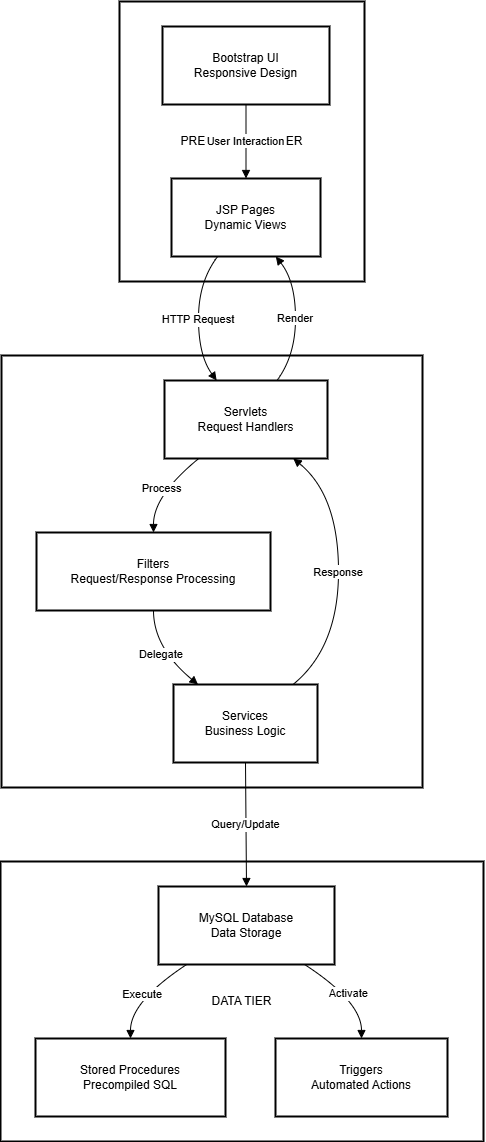

The diagram above was exported from draw.io. Its source (the exported page's mxGraphModel, read from the mxfile embedded in the PNG):
<mxGraphModel dx="1585" dy="1029" grid="1" gridSize="10" guides="1" tooltips="1" connect="1" arrows="1" fold="1" page="1" pageScale="1" pageWidth="850" pageHeight="1100" math="0" shadow="0">
  <root>
    <mxCell id="0" />
    <mxCell id="1" parent="0" />
    <mxCell id="I5NFUqu1UcejWsGxvyl_-21" parent="1" style="whiteSpace=wrap;strokeWidth=2;" value="DATA TIER" vertex="1">
      <mxGeometry height="280" width="483" x="150" y="880" as="geometry" />
    </mxCell>
    <mxCell id="I5NFUqu1UcejWsGxvyl_-22" parent="1" style="whiteSpace=wrap;strokeWidth=2;" value="APPLICATION TIER" vertex="1">
      <mxGeometry height="432" width="421" x="151" y="374" as="geometry" />
    </mxCell>
    <mxCell id="I5NFUqu1UcejWsGxvyl_-23" parent="1" style="whiteSpace=wrap;strokeWidth=2;" value="PRESENTATION TIER" vertex="1">
      <mxGeometry height="280" width="245" x="269" y="20" as="geometry" />
    </mxCell>
    <mxCell id="I5NFUqu1UcejWsGxvyl_-24" parent="1" style="whiteSpace=wrap;strokeWidth=2;" value="JSP Pages&#10;Dynamic Views" vertex="1">
      <mxGeometry height="78" width="149" x="321" y="197" as="geometry" />
    </mxCell>
    <mxCell id="I5NFUqu1UcejWsGxvyl_-25" parent="1" style="whiteSpace=wrap;strokeWidth=2;" value="Bootstrap UI&#10;Responsive Design" vertex="1">
      <mxGeometry height="78" width="167" x="312" y="45" as="geometry" />
    </mxCell>
    <mxCell id="I5NFUqu1UcejWsGxvyl_-26" parent="1" style="whiteSpace=wrap;strokeWidth=2;" value="Servlets&#10;Request Handlers" vertex="1">
      <mxGeometry height="78" width="163" x="314" y="399" as="geometry" />
    </mxCell>
    <mxCell id="I5NFUqu1UcejWsGxvyl_-27" parent="1" style="whiteSpace=wrap;strokeWidth=2;" value="Services&#10;Business Logic" vertex="1">
      <mxGeometry height="78" width="144" x="323" y="703" as="geometry" />
    </mxCell>
    <mxCell id="I5NFUqu1UcejWsGxvyl_-28" parent="1" style="whiteSpace=wrap;strokeWidth=2;" value="Filters&#10;Request/Response Processing" vertex="1">
      <mxGeometry height="78" width="234" x="186" y="551" as="geometry" />
    </mxCell>
    <mxCell id="I5NFUqu1UcejWsGxvyl_-29" parent="1" style="whiteSpace=wrap;strokeWidth=2;" value="MySQL Database&#10;Data Storage" vertex="1">
      <mxGeometry height="78" width="176" x="308" y="905" as="geometry" />
    </mxCell>
    <mxCell id="I5NFUqu1UcejWsGxvyl_-30" parent="1" style="whiteSpace=wrap;strokeWidth=2;" value="Stored Procedures&#10;Precompiled SQL" vertex="1">
      <mxGeometry height="78" width="190" x="185" y="1057" as="geometry" />
    </mxCell>
    <mxCell id="I5NFUqu1UcejWsGxvyl_-31" parent="1" style="whiteSpace=wrap;strokeWidth=2;" value="Triggers&#10;Automated Actions" vertex="1">
      <mxGeometry height="78" width="172" x="425" y="1057" as="geometry" />
    </mxCell>
    <mxCell id="I5NFUqu1UcejWsGxvyl_-32" edge="1" parent="1" source="I5NFUqu1UcejWsGxvyl_-24" style="curved=1;startArrow=none;endArrow=block;exitX=0.31;exitY=1;entryX=0.32;entryY=0;rounded=0;" target="I5NFUqu1UcejWsGxvyl_-26" value="HTTP Request">
      <mxGeometry relative="1" as="geometry">
        <Array as="points">
          <mxPoint x="348" y="300" />
          <mxPoint x="348" y="374" />
        </Array>
      </mxGeometry>
    </mxCell>
    <mxCell id="I5NFUqu1UcejWsGxvyl_-33" edge="1" parent="1" source="I5NFUqu1UcejWsGxvyl_-25" style="curved=1;startArrow=none;endArrow=block;exitX=0.5;exitY=1;entryX=0.5;entryY=0;rounded=0;" target="I5NFUqu1UcejWsGxvyl_-24" value="User Interaction">
      <mxGeometry relative="1" as="geometry">
        <Array as="points" />
      </mxGeometry>
    </mxCell>
    <mxCell id="I5NFUqu1UcejWsGxvyl_-34" edge="1" parent="1" source="I5NFUqu1UcejWsGxvyl_-26" style="curved=1;startArrow=none;endArrow=block;exitX=0.21;exitY=1;entryX=0.5;entryY=0;rounded=0;" target="I5NFUqu1UcejWsGxvyl_-28" value="Process">
      <mxGeometry relative="1" as="geometry">
        <Array as="points">
          <mxPoint x="303" y="514" />
        </Array>
      </mxGeometry>
    </mxCell>
    <mxCell id="I5NFUqu1UcejWsGxvyl_-35" edge="1" parent="1" source="I5NFUqu1UcejWsGxvyl_-28" style="curved=1;startArrow=none;endArrow=block;exitX=0.5;exitY=1;entryX=0.17;entryY=0;rounded=0;" target="I5NFUqu1UcejWsGxvyl_-27" value="Delegate">
      <mxGeometry relative="1" as="geometry">
        <Array as="points">
          <mxPoint x="303" y="666" />
        </Array>
      </mxGeometry>
    </mxCell>
    <mxCell id="I5NFUqu1UcejWsGxvyl_-36" edge="1" parent="1" source="I5NFUqu1UcejWsGxvyl_-27" style="curved=1;startArrow=none;endArrow=block;exitX=0.5;exitY=1;entryX=0.5;entryY=0;rounded=0;" target="I5NFUqu1UcejWsGxvyl_-29" value="Query/Update">
      <mxGeometry relative="1" as="geometry">
        <Array as="points" />
      </mxGeometry>
    </mxCell>
    <mxCell id="I5NFUqu1UcejWsGxvyl_-37" edge="1" parent="1" source="I5NFUqu1UcejWsGxvyl_-29" style="curved=1;startArrow=none;endArrow=block;exitX=0.16;exitY=1;entryX=0.5;entryY=0;rounded=0;" target="I5NFUqu1UcejWsGxvyl_-30" value="Execute">
      <mxGeometry relative="1" as="geometry">
        <Array as="points">
          <mxPoint x="280" y="1020" />
        </Array>
      </mxGeometry>
    </mxCell>
    <mxCell id="I5NFUqu1UcejWsGxvyl_-38" edge="1" parent="1" source="I5NFUqu1UcejWsGxvyl_-29" style="curved=1;startArrow=none;endArrow=block;exitX=0.83;exitY=1;entryX=0.5;entryY=0;rounded=0;" target="I5NFUqu1UcejWsGxvyl_-31" value="Activate">
      <mxGeometry relative="1" as="geometry">
        <Array as="points">
          <mxPoint x="511" y="1020" />
        </Array>
      </mxGeometry>
    </mxCell>
    <mxCell id="I5NFUqu1UcejWsGxvyl_-39" edge="1" parent="1" source="I5NFUqu1UcejWsGxvyl_-27" style="curved=1;startArrow=none;endArrow=block;exitX=0.83;exitY=0;entryX=0.79;entryY=1;rounded=0;" target="I5NFUqu1UcejWsGxvyl_-26" value="Response">
      <mxGeometry relative="1" as="geometry">
        <Array as="points">
          <mxPoint x="488" y="666" />
          <mxPoint x="488" y="514" />
        </Array>
      </mxGeometry>
    </mxCell>
    <mxCell id="I5NFUqu1UcejWsGxvyl_-40" edge="1" parent="1" source="I5NFUqu1UcejWsGxvyl_-26" style="curved=1;startArrow=none;endArrow=block;exitX=0.69;exitY=0;entryX=0.7;entryY=1;rounded=0;" target="I5NFUqu1UcejWsGxvyl_-24" value="Render">
      <mxGeometry relative="1" as="geometry">
        <Array as="points">
          <mxPoint x="445" y="374" />
          <mxPoint x="445" y="300" />
        </Array>
      </mxGeometry>
    </mxCell>
  </root>
</mxGraphModel>